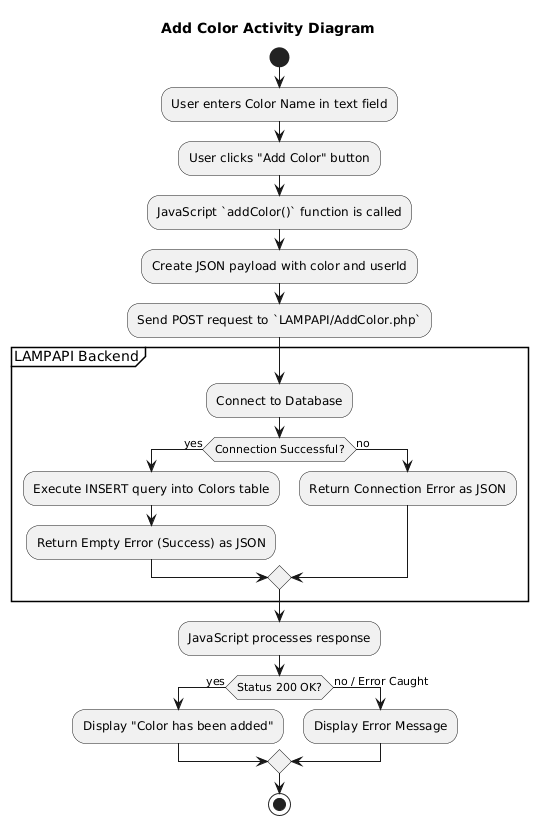

The diagram above was rendered by PlantUML. Its source (embedded in the PNG):
@startuml
title Add Color Activity Diagram

start
:User enters Color Name in text field;
:User clicks "Add Color" button;
:JavaScript `addColor()` function is called;
:Create JSON payload with color and userId;
:Send POST request to `LAMPAPI/AddColor.php`;

partition "LAMPAPI Backend" {
  :Connect to Database;
  if (Connection Successful?) then (yes)
    :Execute INSERT query into Colors table;
    :Return Empty Error (Success) as JSON;
  else (no)
    :Return Connection Error as JSON;
  endif
}

:JavaScript processes response;
if (Status 200 OK?) then (yes)
  :Display "Color has been added";
else (no / Error Caught)
  :Display Error Message;
endif
stop
@enduml